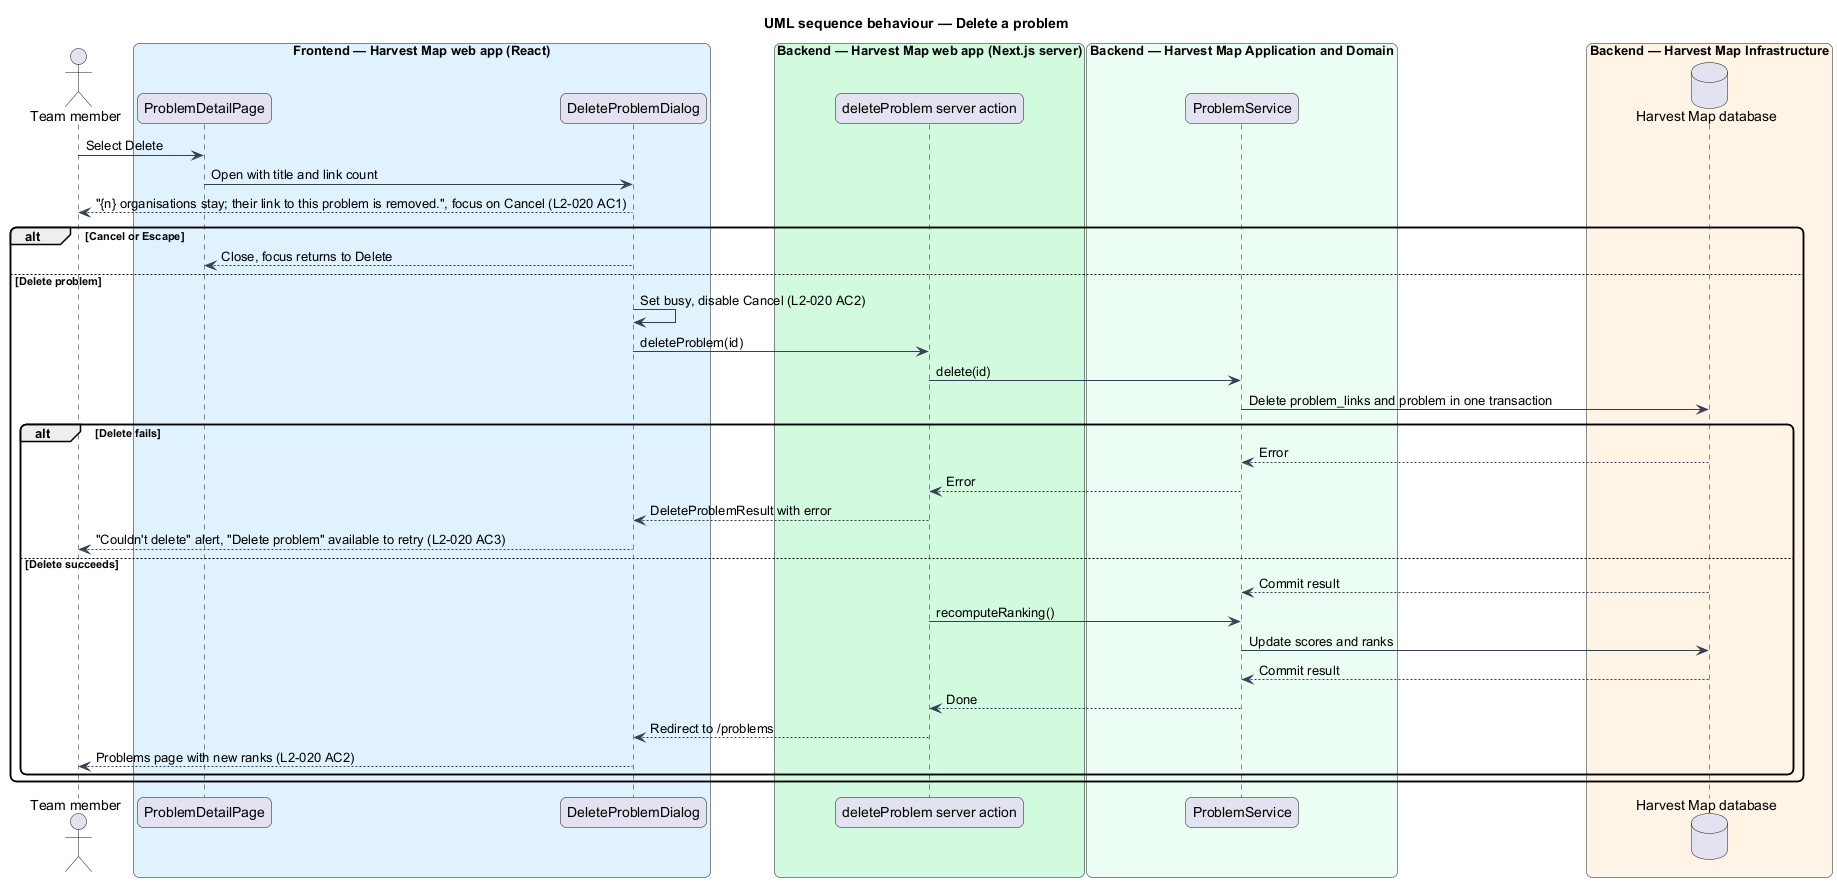

The diagram above was rendered by PlantUML. Its source (embedded in the PNG):
@startuml
title UML sequence behaviour — Delete a problem
skinparam backgroundColor #FFFFFF
skinparam shadowing false
skinparam roundcorner 12
skinparam defaultFontName Arial
skinparam ArrowColor #344054
actor "Team member" as actor
box "Frontend — Harvest Map web app (React)" #E0F2FE
  participant "ProblemDetailPage" as page
  participant "DeleteProblemDialog" as dialog
end box
box "Backend — Harvest Map web app (Next.js server)" #D1FADF
  participant "deleteProblem server action" as action
end box
box "Backend — Harvest Map Application and Domain" #ECFDF3
  participant "ProblemService" as service
end box
box "Backend — Harvest Map Infrastructure" #FFF4E5
  database "Harvest Map database" as db
end box
actor -> page : Select Delete
page -> dialog : Open with title and link count
dialog --> actor : "{n} organisations stay; their link to this problem is removed.", focus on Cancel (L2-020 AC1)
alt Cancel or Escape
  dialog --> page : Close, focus returns to Delete
else Delete problem
  dialog -> dialog : Set busy, disable Cancel (L2-020 AC2)
  dialog -> action : deleteProblem(id)
  action -> service : delete(id)
  service -> db : Delete problem_links and problem in one transaction
  alt Delete fails
    db --> service : Error
    service --> action : Error
    action --> dialog : DeleteProblemResult with error
    dialog --> actor : "Couldn't delete" alert, "Delete problem" available to retry (L2-020 AC3)
  else Delete succeeds
    db --> service : Commit result
    action -> service : recomputeRanking()
    service -> db : Update scores and ranks
    db --> service : Commit result
    service --> action : Done
    action --> dialog : Redirect to /problems
    dialog --> actor : Problems page with new ranks (L2-020 AC2)
  end
end
@enduml